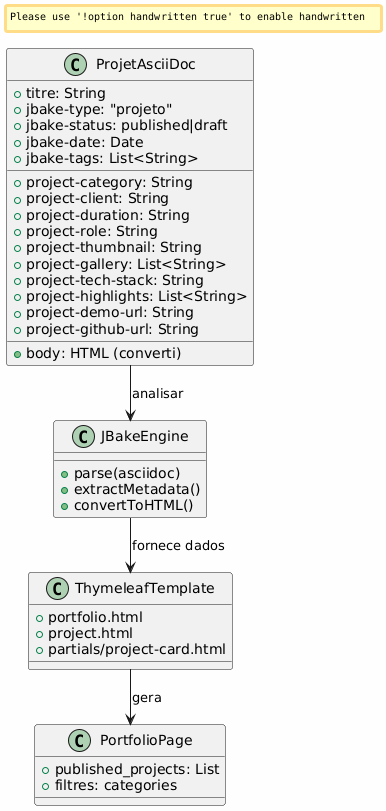

The diagram above was rendered by PlantUML. Its source (embedded in the PNG):
@startuml
skinparam backgroundColor #FEFEFE
skinparam handwritten false

class ProjetAsciiDoc {
  +titre: String
  +jbake-type: "projeto"
  +jbake-status: published|draft
  +jbake-date: Date
  +jbake-tags: List<String>
  __
  +project-category: String
  +project-client: String
  +project-duration: String
  +project-role: String
  +project-thumbnail: String
  +project-gallery: List<String>
  +project-tech-stack: String
  +project-highlights: List<String>
  +project-demo-url: String
  +project-github-url: String
  __
  +body: HTML (converti)
}

class JBakeEngine {
  +parse(asciidoc)
  +extractMetadata()
  +convertToHTML()
}

class ThymeleafTemplate {
  +portfolio.html
  +project.html
  +partials/project-card.html
}

class PortfolioPage {
  +published_projects: List
  +filtres: categories
}

ProjetAsciiDoc --> JBakeEngine : analisar
JBakeEngine --> ThymeleafTemplate : fornece dados
ThymeleafTemplate --> PortfolioPage : gera
@enduml